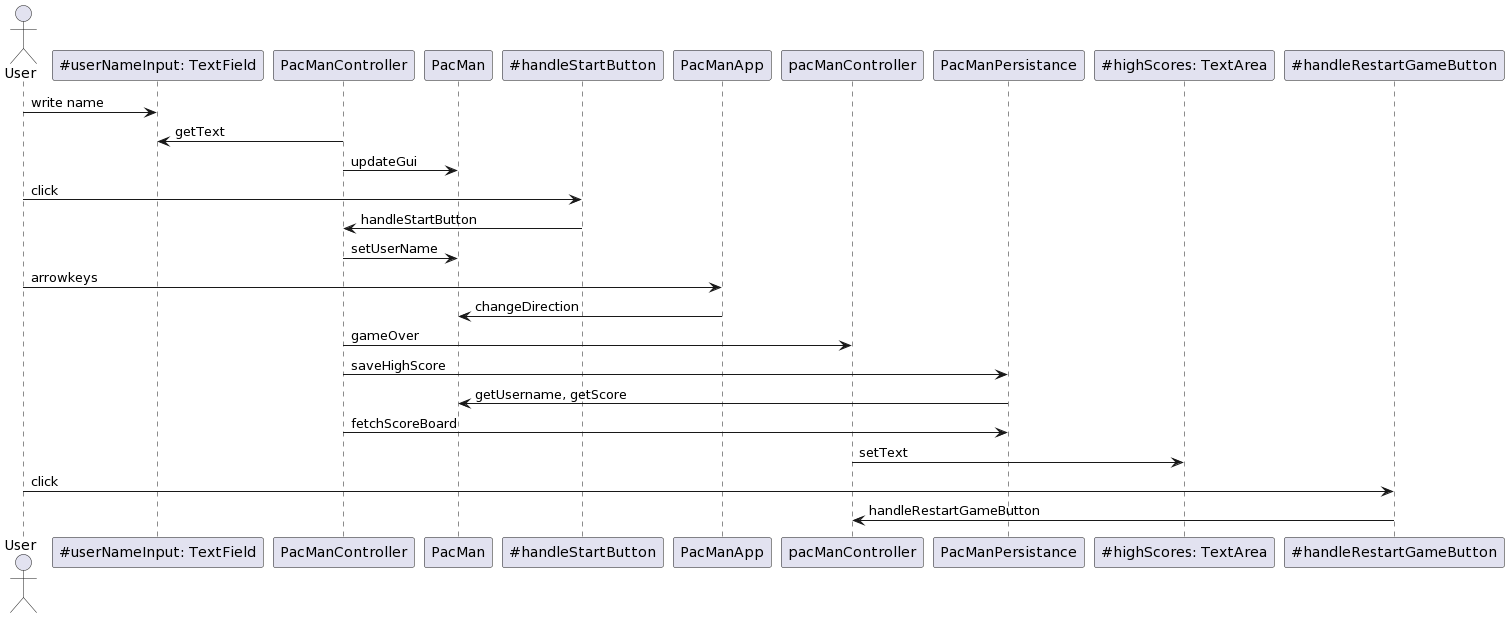

The diagram above was rendered by PlantUML. Its source (embedded in the PNG):
@startuml
actor       User        as Foo
Foo -> "~#userNameInput: TextField": write name
"~#userNameInput: TextField" <- PacManController: getText

PacManController-> PacMan: updateGui
Foo -> "~#handleStartButton": click

PacManController <- "~#handleStartButton": handleStartButton
PacManController -> PacMan: setUserName

Foo -> PacManApp: arrowkeys
PacManApp -> PacMan: changeDirection

PacManController -> pacManController: gameOver
PacManController -> PacManPersistance: saveHighScore
PacManPersistance -> PacMan: getUsername, getScore

PacManController -> PacManPersistance: fetchScoreBoard
pacManController -> "~#highScores: TextArea" : setText

Foo -> "~#handleRestartGameButton": click
"~#handleRestartGameButton" -> pacManController: handleRestartGameButton
@enduml